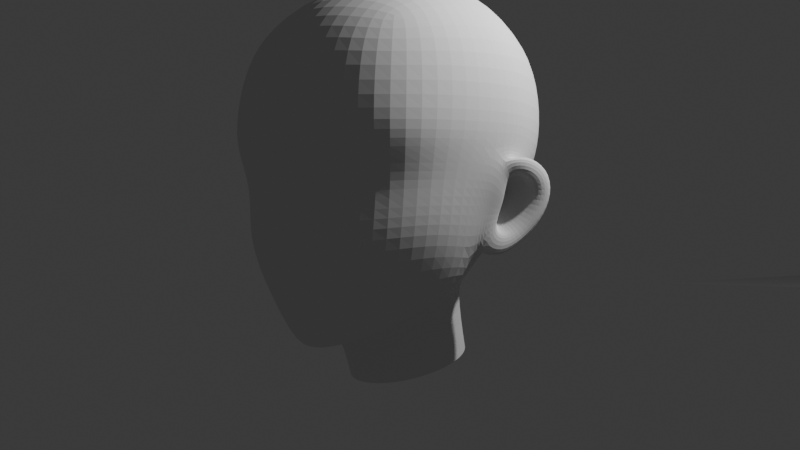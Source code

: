 # Source: girl.blend  (saved by Blender 4.4.30; exported with 4.5.12 LTS)
import bpy
from mathutils import Matrix  # noqa: F401  (used for matrix-valued properties, if any)

bpy.ops.wm.read_factory_settings(use_empty=True)
scene = bpy.context.scene
scene.name = 'Scene'

# ---- collections
col_collection = bpy.data.collections.new('Collection'); scene.collection.children.link(col_collection)

# ---- world
world_world = bpy.data.worlds.new('World'); scene.world = world_world
world_world.use_nodes = True; world_world.node_tree.nodes.clear()
_N = world_world.node_tree.nodes; _L = world_world.node_tree.links
n0 = _N.new('ShaderNodeOutputWorld'); n0.name = 'World Output'; n0.location = (300, 300)
n1 = _N.new('ShaderNodeBackground'); n1.name = 'Background'; n1.location = (10, 300)
n1.inputs[0].default_value = (0.05088, 0.05088, 0.05088, 1.0)
_L.new(n1.outputs[0], n0.inputs[0])
n0.is_active_output = True
world_world.color = (0.05088, 0.05088, 0.05088)
world_world.sun_shadow_jitter_overblur = 0.0

# ---- cameras
cam_camera = bpy.data.cameras.new('Camera')
cam_camera.clip_end = 100.0
cam_camera.ortho_scale = 7.314

# ---- lights
light_light = bpy.data.lights.new('Light', 'POINT')
light_light.energy = 1000.0
light_light.shadow_soft_size = 0.1

# ---- meshes
me_x = bpy.data.meshes.new('立方体')
me_x.from_pydata([(0.693, -1.038, 0.5019), (1.02, -1.186, 3.738), (1.025, 0.8524, 3.722), (0.0, 1.06, 3.919), (0.6057, 1.01, 3.862), (1.171, 1.095, 3.328), (1.234, 1.095, 2.689), (1.044, 0.8798, 1.911), (0.9334, -0.6737, 0.7047), (1.153, -0.3201, 0.921), (1.163, 0.4445, 3.885), (1.278, -0.1725, 3.957), (1.204, -0.7782, 3.882), (1.17, -1.406, 3.321), (1.244, -1.491, 2.662), (1.12, -1.359, 2.017), (0.0, -1.524, 0.269), (0.3494, -1.381, 0.3394), (0.6056, -1.342, 3.855), (0.0, -1.417, 3.93), (0.0, 1.269, 1.925), (0.0, 1.564, 2.699), (0.0, 1.446, 3.358), (0.5844, 1.181, 1.918), (0.6801, 1.469, 2.699), (0.6455, 1.356, 3.338), (1.441, 0.3338, 1.885), (1.533, 0.5076, 2.68), (1.485, 0.4729, 3.372), (1.523, -0.01995, 1.857), (1.644, -0.1339, 2.693), (1.612, -0.1619, 3.381), (1.389, -0.8203, 2.039), (1.519, -0.8524, 2.688), (1.504, -0.818, 3.363), (0.6455, -1.654, 2.002), (0.6801, -1.843, 2.664), (0.6455, -1.725, 3.361), (0.0, -1.762, 1.986), (0.0, -1.961, 2.664), (0.0, -1.833, 3.395), (0.6536, 0.5039, 4.183), (0.0, 0.5339, 4.31), (0.6955, -0.1703, 4.314), (0.0, -0.1703, 4.432), (0.6609, -0.818, 4.169), (0.0, -0.8527, 4.277), (0.0, 0.7605, 0.2827), (0.0, 0.575, 0.9632), (0.2649, 0.7107, 0.2656), (0.275, 0.5365, 0.9508), (0.4896, 0.5687, 0.2169), (0.5203, 0.3761, 0.9016), (0.6396, 0.3563, 0.1439), (0.6716, 0.1693, 0.8382), (0.6923, 0.1057, 0.05789), (0.7114, -0.1199, 0.7417), (0.6396, -0.1449, -0.02814), (0.6156, -0.421, 0.6337), (0.4896, -0.3573, -0.1011), (0.4417, -0.6172, 0.508), (0.2649, -0.4993, -0.1498), (0.238, -0.7256, 0.4513), (0.0, -0.5491, -0.1669), (0.0, -0.7591, 0.416), (1.019, -1.324, 1.23), (1.263, -0.7878, 1.291), (1.44, -0.08055, 1.516), (0.0, -1.874, 1.102), (0.5966, -1.706, 1.165), (0.0, -1.323, 0.2369), (0.3211, -1.2, 0.3034), (0.6261, -0.9297, 0.4544), (0.8447, -0.5877, 0.6519), (0.0, 0.7993, 1.378), (0.0, 0.6367, 1.154), (0.3995, 0.7393, 1.36), (0.3218, 0.5931, 1.136), (0.7425, 0.5705, 1.32), (0.6092, 0.4374, 1.091), (1.189, 0.1116, 1.414), (0.8054, 0.1732, 0.9981), (0.9086, -0.1571, 0.8901), (1.23, -0.1295, 1.309), (1.357, -0.8143, 1.703), (1.459, -0.0443, 1.696), (0.0, -1.864, 1.559), (0.6402, -1.716, 1.598), (1.095, -1.351, 1.644), (1.164, 1.011, 2.263), (1.204, -1.446, 2.348), (0.0, 1.442, 2.28), (0.65, 1.346, 2.279), (1.522, 0.2869, 2.135), (1.573, -0.03105, 2.097), (1.463, -0.8382, 2.364), (0.6717, -1.772, 2.336), (0.0, -1.885, 2.325), (1.243, 0.149, 3.944), (1.611, 0.1891, 2.677), (1.582, 0.1674, 3.389), (0.683, 0.1744, 4.273), (0.0, 0.1806, 4.414), (1.562, 0.07243, 2.249), (0.0, 1.05, 1.641), (0.5, 0.9701, 1.626), (0.9052, 0.7402, 1.609), (1.317, 0.2638, 1.637), (1.398, -0.3229, 1.695), (1.496, -0.3208, 2.049), (1.193, 0.4363, 1.611), (1.035, 0.2403, 1.312), (1.096, -0.02789, 1.188), (1.27, -0.2437, 1.193), (1.331, 0.5401, 1.915), (1.457, 0.5078, 2.271), (1.579, -0.2254, 2.368), (1.564, 0.1861, 2.407), (1.743, 0.2755, 1.904), (1.288, 0.1246, 1.418), (1.491, 0.2298, 1.398), (1.568, 0.1381, 1.501), (1.487, 0.02467, 1.446), (1.63, 0.3825, 1.599), (1.76, 0.1862, 2.06), (1.418, 0.2661, 1.646), (1.686, 0.05785, 2.122), (1.673, 0.233, 1.68), (1.652, 0.1184, 2.324), (1.724, 0.4021, 2.205), (1.622, 0.2591, 2.125), (1.73, 0.483, 1.908), (1.564, 0.3173, 1.881), (1.363, 0.007774, 1.22), (1.412, -0.1919, 1.699), (1.522, -0.1969, 2.016), (1.314, -0.2106, 1.312), (1.581, -0.1376, 2.281), (1.754, 0.3213, 1.603), (1.62, 0.2049, 1.402), (1.447, -0.04446, 1.208), (1.846, 0.4293, 1.908), (1.829, 0.3639, 2.197), (1.737, 0.08501, 2.322), (1.296, 0.02031, 1.942), (1.272, 0.02513, 1.805), (1.284, 0.01944, 1.87), (1.303, 0.03092, 1.972), (1.325, 0.07564, 1.916), (1.294, 0.05721, 1.805), (1.28, 0.04293, 1.796), (1.325, 0.06631, 1.959), (1.315, 0.04666, 1.976), (1.313, 0.07116, 1.858), (1.419, 0.004253, 1.704), (1.472, 0.01527, 1.866), (1.376, -0.03639, 1.533), (1.52, 0.009436, 2.111), (1.546, 0.2026, 1.737), (1.467, 0.1296, 1.592), (1.432, 0.05726, 1.49), (1.605, 0.225, 1.924), (1.653, 0.1971, 2.08), (1.607, 0.109, 2.138), (1.355, -0.06449, 1.828), (1.384, -0.06295, 1.938), (1.33, -0.05069, 1.705), (1.409, -0.04043, 1.988), (1.417, 0.07585, 1.818), (1.374, 0.05348, 1.714), (1.332, 0.01559, 1.635), (1.448, 0.08721, 1.908), (1.461, 0.08096, 1.992), (1.466, 0.03892, 2.055), (1.604, 0.396, 1.897), (1.658, 0.3092, 2.171), (1.362, 0.2052, 1.376), (1.488, 0.3389, 1.627), (1.59, 0.1673, 2.197), (1.305, 0.009683, 1.343), (1.324, 0.1037, 1.257), (1.627, 0.2344, 2.213)], [], [(91, 21, 24, 92), (21, 22, 25, 24), (22, 3, 4, 25), (25, 4, 2, 5), (24, 25, 5, 6), (92, 24, 6, 89), (117, 99, 30, 116), (99, 100, 31, 30), (116, 30, 33, 95), (30, 31, 34, 33), (89, 6, 27, 115), (6, 5, 28, 27), (5, 2, 10, 28), (100, 98, 11, 31), (31, 11, 12, 34), (34, 12, 1, 13), (33, 34, 13, 14), (95, 33, 14, 90), (84, 32, 15, 88), (108, 109, 32, 84), (96, 36, 39, 97), (36, 37, 40, 39), (88, 15, 35, 87), (90, 14, 36, 96), (14, 13, 37, 36), (13, 1, 18, 37), (37, 18, 19, 40), (87, 35, 38, 86), (101, 102, 44, 43), (43, 44, 46, 45), (2, 4, 41, 10), (4, 3, 42, 41), (45, 46, 19, 18), (12, 45, 18, 1), (11, 43, 45, 12), (98, 101, 43, 11), (47, 48, 50, 49), (49, 50, 52, 51), (51, 52, 54, 53), (53, 54, 56, 55), (55, 56, 58, 57), (57, 58, 60, 59), (59, 60, 62, 61), (61, 62, 64, 63), (8, 0, 72, 73), (8, 66, 65, 0), (9, 113, 66, 8), (0, 65, 69, 17), (17, 69, 68, 16), (77, 79, 52, 50), (75, 77, 50, 48), (79, 81, 54, 52), (71, 70, 64, 62), (72, 71, 62, 60), (73, 72, 60, 58), (0, 17, 71, 72), (17, 16, 70, 71), (106, 110, 111, 78), (78, 111, 81, 79), (104, 105, 76, 74), (74, 76, 77, 75), (105, 106, 78, 76), (76, 78, 79, 77), (82, 73, 58, 56), (81, 82, 56, 54), (113, 9, 82, 112), (9, 8, 73, 82), (112, 82, 81, 111), (69, 87, 86, 68), (65, 88, 87, 69), (113, 108, 84, 66), (66, 84, 88, 65), (15, 90, 96, 35), (35, 96, 97, 38), (32, 95, 90, 15), (7, 89, 115, 114), (109, 116, 95, 32), (23, 92, 89, 7), (20, 91, 92, 23), (10, 41, 101, 98), (41, 42, 102, 101), (28, 10, 98, 100), (27, 28, 100, 99), (115, 27, 99, 117), (23, 7, 106, 105), (20, 23, 105, 104), (7, 114, 110, 106), (134, 135, 109, 108), (107, 80, 111, 110), (83, 136, 113, 112), (80, 83, 112, 111), (136, 134, 108, 113), (93, 26, 114, 115), (135, 137, 116, 109), (137, 103, 117, 116), (103, 93, 115, 117), (26, 107, 110, 114), (125, 132, 174, 177), (120, 123, 138, 139), (129, 128, 143, 142), (131, 129, 142, 141), (136, 83, 133, 140), (123, 131, 141, 138), (118, 124, 162, 161), (133, 120, 139, 140), (132, 130, 175, 174), (83, 80, 119, 179), (103, 137, 143, 128), (107, 26, 132, 125), (26, 93, 130, 132), (93, 103, 178, 130), (130, 178, 181, 175), (80, 107, 125, 119), (119, 125, 177, 176), (85, 29, 135, 134), (67, 85, 134, 136), (29, 94, 137, 135), (127, 121, 139, 138), (121, 122, 140, 139), (124, 118, 141, 142), (126, 124, 142, 143), (118, 127, 138, 141), (94, 126, 143, 137), (122, 67, 136, 140), (144, 146, 145, 150, 149, 153, 148, 151, 152, 147), (94, 29, 155, 157), (67, 122, 160, 156), (124, 126, 163, 162), (121, 127, 158, 159), (29, 85, 154, 155), (127, 118, 161, 158), (122, 121, 159, 160), (85, 67, 156, 154), (126, 94, 157, 163), (164, 165, 155, 154), (166, 164, 154, 156), (165, 167, 157, 155), (168, 169, 159, 158), (169, 170, 160, 159), (172, 171, 161, 162), (173, 172, 162, 163), (171, 168, 158, 161), (167, 173, 163, 157), (170, 166, 156, 160), (146, 144, 165, 164), (145, 146, 164, 166), (144, 147, 167, 165), (153, 149, 169, 168), (149, 150, 170, 169), (151, 148, 171, 172), (152, 151, 172, 173), (148, 153, 168, 171), (147, 152, 173, 167), (150, 145, 166, 170), (176, 180, 179, 119), (174, 175, 129, 131), (177, 174, 131, 123), (176, 177, 123, 120), (179, 180, 133, 83), (133, 180, 176, 120), (175, 181, 128, 129), (128, 181, 178, 103)])
_uv = me_x.uv_layers.new(name='UVマップ')
_uv.uv.foreach_set('vector', [0.485, 0.3951, 0.5, 0.375, 0.5, 0.4375, 0.4835, 0.4561, 0.5, 0.375, 0.5625, 0.375, 0.5625, 0.4375, 0.5, 0.4375, 0.5625, 0.375, 0.625, 0.375, 0.625, 0.4375, 0.5625, 0.4375, 0.5625, 0.4375, 0.625, 0.4375, 0.625, 0.5, 0.5625, 0.5, 0.5, 0.4375, 0.5625, 0.4375, 0.5625, 0.5, 0.5, 0.5, 0.4835, 0.4561, 0.5, 0.4375, 0.5, 0.5, 0.4754, 0.515, 0.4688, 0.5938, 0.5, 0.5938, 0.5, 0.625, 0.4688, 0.625, 0.5, 0.5938, 0.5625, 0.5937, 0.5625, 0.625, 0.5, 0.625, 0.4688, 0.625, 0.5, 0.625, 0.5, 0.6875, 0.4688, 0.6875, 0.5, 0.625, 0.5625, 0.625, 0.5625, 0.6875, 0.5, 0.6875, 0.4754, 0.515, 0.5, 0.5, 0.5, 0.5625, 0.4688, 0.5625, 0.5, 0.5, 0.5625, 0.5, 0.5625, 0.5625, 0.5, 0.5625, 0.5625, 0.5, 0.625, 0.5, 0.625, 0.5625, 0.5625, 0.5625, 0.5625, 0.5937, 0.625, 0.5938, 0.625, 0.625, 0.5625, 0.625, 0.5625, 0.625, 0.625, 0.625, 0.625, 0.6875, 0.5625, 0.6875, 0.5625, 0.6875, 0.625, 0.6875, 0.625, 0.75, 0.5625, 0.75, 0.5, 0.6875, 0.5625, 0.6875, 0.5625, 0.75, 0.5, 0.75, 0.4688, 0.6875, 0.5, 0.6875, 0.5, 0.75, 0.4701, 0.7528, 0.4238, 0.6883, 0.4375, 0.6875, 0.4375, 0.7559, 0.4237, 0.7443, 0.421, 0.6322, 0.4375, 0.632, 0.4375, 0.6875, 0.4238, 0.6883, 0.4688, 0.8125, 0.5, 0.8125, 0.5, 0.875, 0.4688, 0.875, 0.5, 0.8125, 0.5625, 0.8125, 0.5625, 0.875, 0.5, 0.875, 0.4237, 0.7443, 0.4375, 0.7559, 0.4375, 0.8125, 0.4237, 0.7999, 0.4701, 0.7528, 0.5, 0.75, 0.5, 0.8125, 0.4688, 0.8125, 0.5, 0.75, 0.5625, 0.75, 0.5625, 0.8125, 0.5, 0.8125, 0.5625, 0.75, 0.625, 0.75, 0.625, 0.8125, 0.5625, 0.8125, 0.5625, 0.8125, 0.625, 0.8125, 0.625, 0.875, 0.5625, 0.875, 0.4237, 0.7999, 0.4375, 0.8125, 0.4375, 0.875, 0.4218, 0.875, 0.6875, 0.5938, 0.75, 0.5938, 0.75, 0.625, 0.6875, 0.625, 0.6875, 0.625, 0.75, 0.625, 0.75, 0.6875, 0.6875, 0.6875, 0.625, 0.5, 0.6875, 0.5, 0.6875, 0.5625, 0.625, 0.5625, 0.6875, 0.5, 0.75, 0.5, 0.75, 0.5625, 0.6875, 0.5625, 0.6875, 0.6875, 0.75, 0.6875, 0.75, 0.75, 0.6875, 0.75, 0.625, 0.6875, 0.6875, 0.6875, 0.6875, 0.75, 0.625, 0.75, 0.625, 0.625, 0.6875, 0.625, 0.6875, 0.6875, 0.625, 0.6875, 0.625, 0.5938, 0.6875, 0.5938, 0.6875, 0.625, 0.625, 0.625, 1.0, 0.5, 1.0, 1.0, 0.9375, 1.0, 0.9375, 0.5, 0.9375, 0.5, 0.9375, 1.0, 0.875, 1.0, 0.875, 0.5, 0.875, 0.5, 0.875, 1.0, 0.8125, 1.0, 0.8125, 0.5, 0.8125, 0.5, 0.8125, 1.0, 0.75, 1.0, 0.75, 0.5, 0.75, 0.5, 0.75, 1.0, 0.6715, 1.0, 0.6875, 0.5, 0.6875, 0.5, 0.6715, 1.0, 0.6074, 1.0, 0.625, 0.5, 0.625, 0.5, 0.6074, 1.0, 0.5539, 1.0, 0.5625, 0.5, 0.5625, 0.5, 0.5539, 1.0, 0.5, 1.0, 0.5, 0.5, 0.3751, 0.6946, 0.3754, 0.7332, 0.511, 0.8659, 0.5362, 0.8534, 0.3751, 0.6946, 0.406, 0.6898, 0.4076, 0.7327, 0.3754, 0.7332, 0.375, 0.625, 0.3928, 0.625, 0.406, 0.6898, 0.3751, 0.6946, 0.3754, 0.7332, 0.4076, 0.7327, 0.4095, 0.7897, 0.3771, 0.8062, 0.3771, 0.8062, 0.4095, 0.7897, 0.4059, 0.875, 0.375, 0.875, 0.8454, 0.8963, 0.8086, 0.9244, 0.875, 1.0, 0.9375, 1.0, 0.8894, 0.8771, 0.8454, 0.8963, 0.9375, 1.0, 1.0, 1.0, 0.8086, 0.9244, 0.7247, 0.8943, 0.8125, 1.0, 0.875, 1.0, 0.4774, 0.8993, 0.4376, 0.9376, 0.5, 1.0, 0.5539, 1.0, 0.511, 0.8659, 0.4774, 0.8993, 0.5539, 1.0, 0.6074, 1.0, 0.5362, 0.8534, 0.511, 0.8659, 0.6074, 1.0, 0.6715, 1.0, 0.3754, 0.7332, 0.3771, 0.8062, 0.4774, 0.8993, 0.511, 0.8659, 0.3771, 0.8062, 0.375, 0.875, 0.4376, 0.9376, 0.4774, 0.8993, 0.6034, 0.6884, 0.5054, 0.6406, 0.5905, 0.7289, 0.7157, 0.8181, 0.7157, 0.8181, 0.5905, 0.7289, 0.7247, 0.8943, 0.8086, 0.9244, 0.6421, 0.5979, 0.6255, 0.6447, 0.7354, 0.7719, 0.7627, 0.7355, 0.7627, 0.7355, 0.7354, 0.7719, 0.8454, 0.8963, 0.8894, 0.8771, 0.6255, 0.6447, 0.6034, 0.6884, 0.7157, 0.8181, 0.7354, 0.7719, 0.7354, 0.7719, 0.7157, 0.8181, 0.8086, 0.9244, 0.8454, 0.8963, 0.6297, 0.8797, 0.5362, 0.8534, 0.6715, 1.0, 0.75, 1.0, 0.7247, 0.8943, 0.6297, 0.8797, 0.75, 1.0, 0.8125, 1.0, 0.3928, 0.625, 0.375, 0.625, 0.6297, 0.8797, 0.5753, 0.7967, 0.375, 0.625, 0.3751, 0.6946, 0.5362, 0.8534, 0.6297, 0.8797, 0.5753, 0.7967, 0.6297, 0.8797, 0.7247, 0.8943, 0.5905, 0.7289, 0.4095, 0.7897, 0.4237, 0.7999, 0.4218, 0.875, 0.4059, 0.875, 0.4076, 0.7327, 0.4237, 0.7443, 0.4237, 0.7999, 0.4095, 0.7897, 0.3928, 0.625, 0.421, 0.6322, 0.4238, 0.6883, 0.406, 0.6898, 0.406, 0.6898, 0.4238, 0.6883, 0.4237, 0.7443, 0.4076, 0.7327, 0.4375, 0.7559, 0.4701, 0.7528, 0.4688, 0.8125, 0.4375, 0.8125, 0.4375, 0.8125, 0.4688, 0.8125, 0.4688, 0.875, 0.4375, 0.875, 0.4375, 0.6875, 0.4688, 0.6875, 0.4701, 0.7528, 0.4375, 0.7559, 0.5051, 0.5747, 0.4754, 0.515, 0.4688, 0.5625, 0.4379, 0.5626, 0.4375, 0.632, 0.4688, 0.625, 0.4688, 0.6875, 0.4375, 0.6875, 0.5279, 0.5303, 0.4835, 0.4561, 0.4754, 0.515, 0.5051, 0.5747, 0.5353, 0.4749, 0.485, 0.3951, 0.4835, 0.4561, 0.5279, 0.5303, 0.625, 0.5625, 0.6875, 0.5625, 0.6875, 0.5938, 0.625, 0.5938, 0.6875, 0.5625, 0.75, 0.5625, 0.75, 0.5938, 0.6875, 0.5938, 0.5625, 0.5625, 0.625, 0.5625, 0.625, 0.5938, 0.5625, 0.5937, 0.5, 0.5625, 0.5625, 0.5625, 0.5625, 0.5937, 0.5, 0.5938, 0.4688, 0.5625, 0.5, 0.5625, 0.5, 0.5938, 0.4688, 0.5938, 0.5279, 0.5303, 0.5051, 0.5747, 0.6034, 0.6884, 0.6255, 0.6447, 0.5353, 0.4749, 0.5279, 0.5303, 0.6255, 0.6447, 0.6421, 0.5979, 0.5051, 0.5747, 0.4379, 0.5626, 0.5054, 0.6406, 0.6034, 0.6884, 0.4324, 0.6279, 0.4444, 0.6244, 0.4375, 0.632, 0.421, 0.6322, 0.5031, 0.6435, 0.5708, 0.7215, 0.5905, 0.7289, 0.5054, 0.6406, 0.5499, 0.7617, 0.4278, 0.651, 0.3928, 0.625, 0.5753, 0.7967, 0.5708, 0.7215, 0.5499, 0.7617, 0.5753, 0.7967, 0.5905, 0.7289, 0.4278, 0.651, 0.4324, 0.6279, 0.421, 0.6322, 0.3928, 0.625, 0.4657, 0.5711, 0.449, 0.5765, 0.4379, 0.5626, 0.4688, 0.5625, 0.4444, 0.6244, 0.4656, 0.6213, 0.4688, 0.625, 0.4375, 0.632, 0.4656, 0.6213, 0.468, 0.5965, 0.4688, 0.5938, 0.4688, 0.625, 0.468, 0.5965, 0.4657, 0.5711, 0.4688, 0.5625, 0.4688, 0.5938, 0.449, 0.5765, 0.5031, 0.6435, 0.5054, 0.6406, 0.4379, 0.5626, 0.5031, 0.6435, 0.449, 0.5765, 0.449, 0.5765, 0.5031, 0.6435, 0.555, 0.7034, 0.5031, 0.6435, 0.5031, 0.6435, 0.555, 0.7034, 0.4657, 0.5711, 0.468, 0.5965, 0.468, 0.5965, 0.4657, 0.5711, 0.449, 0.5765, 0.4657, 0.5711, 0.4657, 0.5711, 0.449, 0.5765, 0.4278, 0.651, 0.5499, 0.7617, 0.5499, 0.7617, 0.5499, 0.7617, 0.5031, 0.6435, 0.449, 0.5765, 0.449, 0.5765, 0.5031, 0.6435, 0.4643, 0.5992, 0.4648, 0.5909, 0.4648, 0.5909, 0.4643, 0.5992, 0.5499, 0.7617, 0.555, 0.7034, 0.555, 0.7034, 0.5499, 0.7617, 0.449, 0.5765, 0.4657, 0.5711, 0.4657, 0.5711, 0.449, 0.5765, 0.5499, 0.7617, 0.5708, 0.7215, 0.5708, 0.7215, 0.56, 0.7423, 0.468, 0.5965, 0.4656, 0.6213, 0.468, 0.5965, 0.468, 0.5965, 0.5031, 0.6435, 0.449, 0.5765, 0.449, 0.5765, 0.5031, 0.6435, 0.449, 0.5765, 0.4657, 0.5711, 0.4657, 0.5711, 0.449, 0.5765, 0.4657, 0.5711, 0.468, 0.5965, 0.4669, 0.584, 0.4657, 0.5711, 0.4657, 0.5711, 0.4669, 0.584, 0.4663, 0.5776, 0.4657, 0.5711, 0.5708, 0.7215, 0.5031, 0.6435, 0.5031, 0.6435, 0.5708, 0.7215, 0.5708, 0.7215, 0.5031, 0.6435, 0.5031, 0.6435, 0.5708, 0.7215, 0.4547, 0.6384, 0.4584, 0.6221, 0.4444, 0.6244, 0.4324, 0.6279, 0.4694, 0.6753, 0.4547, 0.6384, 0.4324, 0.6279, 0.4278, 0.651, 0.4584, 0.6221, 0.4635, 0.6166, 0.4656, 0.6213, 0.4444, 0.6244, 0.4939, 0.6429, 0.5258, 0.6937, 0.555, 0.7034, 0.5031, 0.6435, 0.5258, 0.6937, 0.5095, 0.7059, 0.5499, 0.7617, 0.555, 0.7034, 0.4648, 0.5909, 0.4643, 0.5992, 0.449, 0.5765, 0.4657, 0.5711, 0.4663, 0.604, 0.4648, 0.5909, 0.4657, 0.5711, 0.468, 0.5965, 0.4643, 0.5992, 0.4939, 0.6429, 0.5031, 0.6435, 0.449, 0.5765, 0.4635, 0.6166, 0.4663, 0.604, 0.468, 0.5965, 0.4656, 0.6213, 0.5095, 0.7059, 0.4694, 0.6753, 0.4278, 0.651, 0.5499, 0.7617, 0.4589, 0.6232, 0.458, 0.6399, 0.474, 0.677, 0.5046, 0.6996, 0.5202, 0.6899, 0.4924, 0.6428, 0.4656, 0.6018, 0.4651, 0.5938, 0.4662, 0.6052, 0.4637, 0.6163, 0.4635, 0.6166, 0.4584, 0.6221, 0.4581, 0.6239, 0.4635, 0.6166, 0.4694, 0.6753, 0.5095, 0.7059, 0.5095, 0.7059, 0.4694, 0.6753, 0.4648, 0.5909, 0.4663, 0.604, 0.4663, 0.604, 0.4648, 0.5909, 0.5258, 0.6937, 0.4939, 0.6429, 0.4939, 0.6429, 0.5258, 0.6937, 0.4584, 0.6221, 0.4547, 0.6384, 0.4547, 0.6384, 0.4581, 0.6239, 0.4939, 0.6429, 0.4643, 0.5992, 0.4643, 0.5992, 0.4939, 0.6429, 0.5095, 0.7059, 0.5258, 0.6937, 0.5258, 0.6937, 0.5095, 0.7059, 0.4547, 0.6384, 0.4694, 0.6753, 0.4694, 0.6753, 0.4547, 0.6384, 0.4663, 0.604, 0.4635, 0.6166, 0.4635, 0.6166, 0.4663, 0.604, 0.4574, 0.6396, 0.4586, 0.6232, 0.4581, 0.6239, 0.4547, 0.6384, 0.4733, 0.6767, 0.4574, 0.6396, 0.4547, 0.6384, 0.4694, 0.6753, 0.4586, 0.6232, 0.4636, 0.6163, 0.4635, 0.6166, 0.4581, 0.6239, 0.4927, 0.6428, 0.5212, 0.6905, 0.5258, 0.6937, 0.4939, 0.6429, 0.5212, 0.6905, 0.5054, 0.7007, 0.5095, 0.7059, 0.5258, 0.6937, 0.465, 0.5933, 0.4654, 0.6014, 0.4643, 0.5992, 0.4648, 0.5909, 0.4662, 0.605, 0.465, 0.5933, 0.4648, 0.5909, 0.4663, 0.604, 0.4654, 0.6014, 0.4927, 0.6428, 0.4939, 0.6429, 0.4643, 0.5992, 0.4636, 0.6163, 0.4662, 0.605, 0.4663, 0.604, 0.4635, 0.6166, 0.5054, 0.7007, 0.4733, 0.6767, 0.4694, 0.6753, 0.5095, 0.7059, 0.458, 0.6399, 0.4589, 0.6232, 0.4586, 0.6232, 0.4574, 0.6396, 0.474, 0.677, 0.458, 0.6399, 0.4574, 0.6396, 0.4733, 0.6767, 0.4589, 0.6232, 0.4637, 0.6163, 0.4636, 0.6163, 0.4586, 0.6232, 0.4924, 0.6428, 0.5202, 0.6899, 0.5212, 0.6905, 0.4927, 0.6428, 0.5202, 0.6899, 0.5046, 0.6996, 0.5054, 0.7007, 0.5212, 0.6905, 0.4651, 0.5938, 0.4656, 0.6018, 0.4654, 0.6014, 0.465, 0.5933, 0.4662, 0.6052, 0.4651, 0.5938, 0.465, 0.5933, 0.4662, 0.605, 0.4656, 0.6018, 0.4924, 0.6428, 0.4927, 0.6428, 0.4654, 0.6014, 0.4637, 0.6163, 0.4662, 0.6052, 0.4662, 0.605, 0.4636, 0.6163, 0.5046, 0.6996, 0.474, 0.677, 0.4733, 0.6767, 0.5054, 0.7007, 0.5708, 0.7215, 0.5648, 0.733, 0.56, 0.7423, 0.5708, 0.7215, 0.449, 0.5765, 0.4657, 0.5711, 0.4657, 0.5711, 0.449, 0.5765, 0.5031, 0.6435, 0.449, 0.5765, 0.449, 0.5765, 0.5031, 0.6435, 0.5708, 0.7215, 0.5031, 0.6435, 0.5031, 0.6435, 0.555, 0.7034, 0.56, 0.7423, 0.5648, 0.733, 0.5499, 0.7617, 0.5499, 0.7617, 0.5499, 0.7617, 0.5648, 0.733, 0.5708, 0.7215, 0.555, 0.7034, 0.4657, 0.5711, 0.4663, 0.5776, 0.468, 0.5965, 0.4657, 0.5711, 0.468, 0.5965, 0.4663, 0.5776, 0.4669, 0.584, 0.468, 0.5965])
me_x.update()
me_x_1 = bpy.data.meshes.new('平面')
me_x_1.from_pydata([(-1.0, -1.0, 0.0), (1.0, -1.0, 0.0), (-1.0, 1.0, 0.0), (1.0, 1.0, 0.0)], [], [(0, 1, 3, 2)])
_uv = me_x_1.uv_layers.new(name='UVマップ')
_uv.uv.foreach_set('vector', [0.0, 0.0, 1.0, 0.0, 1.0, 1.0, 0.0, 1.0])
me_x_1.update()

# ---- objects
ob_light = bpy.data.objects.new('Light', light_light)
ob_camera = bpy.data.objects.new('Camera', cam_camera)
ob_x = bpy.data.objects.new('エンプティ', None)
ob_001 = bpy.data.objects.new('エンプティ.001', None)
ob_x_1 = bpy.data.objects.new('立方体', me_x)
ob_x_2 = bpy.data.objects.new('平面', me_x_1)

# ---- transforms, parenting, visibility, modifiers, constraints
ob_light.location = (4.076, 1.005, 5.904)
ob_light.rotation_euler = (0.6503, 0.05522, 1.866)
ob_light.lock_rotations_4d = False
ob_light.empty_display_type = 'ARROWS'
ob_light.color = (0.0, 0.0, 0.0, 0.0)
ob_light.lineart.crease_threshold = 0.0
ob_camera.location = (8.715, -9.303, 1.414)
ob_camera.rotation_euler = (1.585, -1.039e-06, 0.754)
ob_camera.scale = (1.0, 1.0, 1.0)
ob_camera.lock_rotations_4d = False
ob_camera.empty_display_type = 'ARROWS'
ob_camera.color = (0.0, 0.0, 0.0, 0.0)
ob_camera.display_type = 'WIRE'
ob_camera.lineart.crease_threshold = 0.0
ob_x.location = (0.0188, 30.0, 1.966)
ob_x.rotation_euler = (1.571, 0.0, 6.283)
ob_x.scale = (2.5, 2.5, 2.5)
ob_x.empty_display_type = 'IMAGE'
ob_x.empty_display_size = 5.0
ob_001.location = (-30.0, -4.374, 2.0)
ob_001.rotation_euler = (1.571, -0.0, 7.854)
ob_001.scale = (2.5, 2.5, 2.5)
ob_001.empty_display_type = 'IMAGE'
ob_001.empty_display_size = 5.0
ob_x_1.location = (0.0, 0.0, 0.0)
_m = ob_x_1.modifiers.new('ミラー', 'MIRROR')
_m.use_clip = True
_m = ob_x_1.modifiers.new('細分化', 'SUBSURF')
_m.levels = 2
ob_x_2.location = (-0.9931, 25.05, 0.2221)
ob_x_2.scale = (6.452, 6.452, 6.452)

# ---- collection membership
col_collection.objects.link(ob_light)
col_collection.objects.link(ob_camera)
col_collection.objects.link(ob_x)
col_collection.objects.link(ob_001)
col_collection.objects.link(ob_x_1)
col_collection.objects.link(ob_x_2)

# ---- scene / render settings (as saved in the file)
scene.camera = ob_camera
scene.frame_start = 1; scene.frame_end = 250; scene.frame_set(2)
scene.render.engine = 'BLENDER_EEVEE_NEXT'
bpy.context.view_layer.update()
